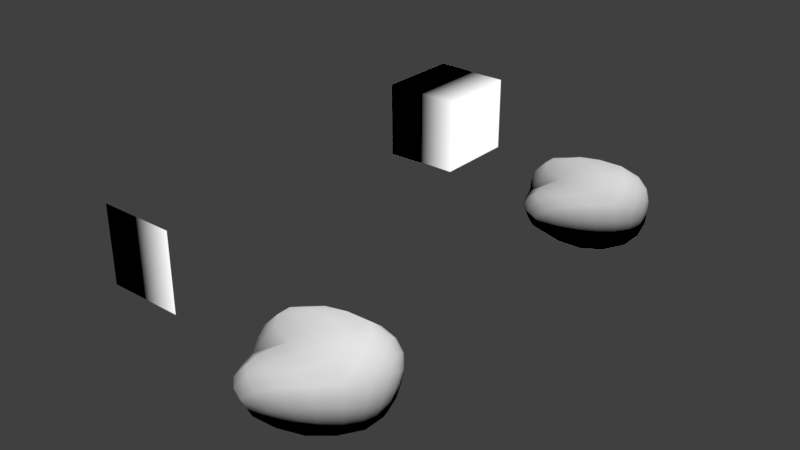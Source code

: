 # Source: Starting_Intuition.blend  (saved by Blender 4.5.87; exported with 4.5.12 LTS)
import bpy
from mathutils import Matrix  # noqa: F401  (used for matrix-valued properties, if any)

bpy.ops.wm.read_factory_settings(use_empty=True)
scene = bpy.context.scene
scene.name = 'Scene'

# ---- collections
col_collection = bpy.data.collections.new('Collection'); scene.collection.children.link(col_collection)

# ---- materials (node trees are filled in below, after node groups)
mat_gradient_basic = bpy.data.materials.new('Gradient Basic')
mat_object_coords = bpy.data.materials.new('Object Coords')

# ---- material node trees
mat_gradient_basic.use_nodes = True; mat_gradient_basic.node_tree.nodes.clear()
_N = mat_gradient_basic.node_tree.nodes; _L = mat_gradient_basic.node_tree.links
n0 = _N.new('ShaderNodeOutputMaterial'); n0.name = 'Material Output'; n0.location = (-149, 180)
n1 = _N.new('ShaderNodeTexGradient'); n1.name = 'Gradient Texture'; n1.location = (-444, 178)
n2 = _N.new('ShaderNodeMapping'); n2.name = 'Mapping'; n2.location = (-664, 168)
n3 = _N.new('ShaderNodeTexCoord'); n3.name = 'Texture Coordinate'; n3.location = (-889, 172)
_L.new(n2.outputs[0], n1.inputs[0])
_L.new(n1.outputs[0], n0.inputs[0])
_L.new(n3.outputs[3], n2.inputs[0])
n0.is_active_output = True
mat_object_coords.use_nodes = True; mat_object_coords.node_tree.nodes.clear()
_N = mat_object_coords.node_tree.nodes; _L = mat_object_coords.node_tree.links
n0 = _N.new('ShaderNodeOutputMaterial'); n0.name = 'Material Output'; n0.location = (-149, 180)
n1 = _N.new('ShaderNodeTexCoord'); n1.name = 'Texture Coordinate'; n1.location = (-889, 172)
n2 = _N.new('ShaderNodeSeparateXYZ'); n2.name = 'Separate XYZ'; n2.location = (-522, 164)
n3 = _N.new('ShaderNodeMapping'); n3.name = 'Mapping'; n3.location = (-702, 147)
_L.new(n3.outputs[0], n2.inputs[0])
_L.new(n2.outputs[0], n0.inputs[0])
_L.new(n1.outputs[3], n3.inputs[0])
n0.is_active_output = True

# ---- world
world_world = bpy.data.worlds.new('World'); scene.world = world_world
world_world.use_nodes = True; world_world.node_tree.nodes.clear()
_N = world_world.node_tree.nodes; _L = world_world.node_tree.links
n0 = _N.new('ShaderNodeOutputWorld'); n0.name = 'World Output'; n0.location = (300, 300)
n1 = _N.new('ShaderNodeBackground'); n1.name = 'Background'; n1.location = (10, 300)
n1.inputs[0].default_value = (0.05088, 0.05088, 0.05088, 1.0)
_L.new(n1.outputs[0], n0.inputs[0])
n0.is_active_output = True
world_world.color = (0.05088, 0.05088, 0.05088)
world_world.sun_shadow_jitter_overblur = 0.0

# ---- meshes
me_rock_004 = bpy.data.meshes.new('rock.004')
me_rock_004.from_pydata([(-0.7653, -1.322, -1.782), (0.7075, -1.32, -1.783), (0.3142, -1.319, 1.781), (-0.6286, 1.319, -1.781), (0.6977, 1.321, -1.779), (0.3634, 1.319, 1.782), (-0.01587, 0.00285, 1.783), (0.0714, 0.2082, -1.783)], [], [(0, 1, 2), (0, 7, 1), (3, 7, 0), (3, 4, 7), (1, 7, 4), (3, 5, 4), (1, 6, 2), (1, 4, 6), (4, 5, 6), (0, 2, 6), (0, 6, 3), (3, 6, 5)])
me_rock_004.polygons.foreach_set('use_smooth', [True] * 12)
_k = {(0, 2): 0.51988, (1, 2): 0.43293, (3, 7): 0.13978, (0, 3): 0.32738, (3, 4): 0.12097, (1, 4): 0.2822, (4, 5): 0.28009, (1, 6): 0.2096, (5, 6): 0.08937, (0, 6): 0.14785}
me_rock_004.attributes.new('crease_edge', 'FLOAT', 'EDGE').data.foreach_set('value', [_k.get((min(e.vertices), max(e.vertices)), 0.0) for e in me_rock_004.edges])
me_rock_004.materials.append(mat_gradient_basic)
me_rock_004.update()
me_plane = bpy.data.meshes.new('Plane')
me_plane.from_pydata([(-1.0, -1.0, 0.0), (1.0, -1.0, 0.0), (-1.0, 1.0, 0.0), (1.0, 1.0, 0.0)], [], [(0, 1, 3, 2)])
_uv = me_plane.uv_layers.new(name='UVMap')
_uv.uv.foreach_set('vector', [0.0, 0.0, 1.0, 0.0, 1.0, 1.0, 0.0, 1.0])
me_plane.materials.append(mat_gradient_basic)
me_plane.update()
me_rock_001 = bpy.data.meshes.new('rock.001')
me_rock_001.from_pydata([(-0.8584, -1.348, -1.336), (0.6144, -1.346, -1.338), (0.2212, -1.345, 2.226), (-0.7217, 1.293, -1.336), (0.6047, 1.295, -1.333), (0.2703, 1.293, 2.227), (-0.1089, -0.02339, 2.228), (-0.02164, 0.1819, -1.338)], [], [(0, 1, 2), (0, 7, 1), (3, 7, 0), (3, 4, 7), (1, 7, 4), (3, 5, 4), (1, 6, 2), (1, 4, 6), (4, 5, 6), (0, 2, 6), (0, 6, 3), (3, 6, 5)])
me_rock_001.polygons.foreach_set('use_smooth', [True] * 12)
_k = {(0, 2): 0.51988, (1, 2): 0.43293, (3, 7): 0.13978, (0, 3): 0.32738, (3, 4): 0.12097, (1, 4): 0.2822, (4, 5): 0.28009, (1, 6): 0.2096, (5, 6): 0.08937, (0, 6): 0.14785}
me_rock_001.attributes.new('crease_edge', 'FLOAT', 'EDGE').data.foreach_set('value', [_k.get((min(e.vertices), max(e.vertices)), 0.0) for e in me_rock_001.edges])
me_rock_001.materials.append(mat_object_coords)
me_rock_001.update()
me_plane_001 = bpy.data.meshes.new('Plane.001')
me_plane_001.from_pydata([(-1.0, -1.0, -1.114), (1.0, -1.0, -1.114), (-1.0, 1.0, -1.114), (1.0, 1.0, -1.114), (-1.0, -1.0, 1.114), (1.0, -1.0, 1.114), (-1.0, 1.0, 1.114), (1.0, 1.0, 1.114)], [], [(0, 2, 3, 1), (4, 5, 7, 6), (2, 0, 4, 6), (3, 2, 6, 7), (0, 1, 5, 4), (1, 3, 7, 5)])
_uv = me_plane_001.uv_layers.new(name='UVMap')
_uv.uv.foreach_set('vector', [0.0, 0.0, 0.0, 1.0, 1.0, 1.0, 1.0, 0.0, 0.0, 0.0, 1.0, 0.0, 1.0, 1.0, 0.0, 1.0, 0.0, 1.0, 0.0, 0.0, 0.0, 0.0, 0.0, 1.0, 1.0, 1.0, 0.0, 1.0, 0.0, 1.0, 1.0, 1.0, 0.0, 0.0, 1.0, 0.0, 1.0, 0.0, 0.0, 0.0, 1.0, 0.0, 1.0, 1.0, 1.0, 1.0, 1.0, 0.0])
me_plane_001.materials.append(mat_object_coords)
me_plane_001.update()

# ---- objects
ob_rock = bpy.data.objects.new('Rock', me_rock_004)
ob_plane = bpy.data.objects.new('Plane', me_plane)
ob_rock_001 = bpy.data.objects.new('Rock.001', me_rock_001)
ob_plane_001 = bpy.data.objects.new('Plane.001', me_plane_001)

# ---- transforms, parenting, visibility, modifiers, constraints
ob_rock.location = (2.006, -0.08692, -0.3486)
ob_rock.rotation_euler = (0.6988, -1.45, -0.2751)
_m = ob_rock.modifiers.new('Subsurf', 'SUBSURF')
_m.render_levels = 1
_m = ob_rock.modifiers.new('Subsurf.001', 'SUBSURF')
_m.render_levels = 1
_m = ob_rock.modifiers.new('Displace', 'DISPLACE')
_m.mid_level = 0.0
_m.strength = 0.002961
_m = ob_rock.modifiers.new('Displace.001', 'DISPLACE')
_m.mid_level = 0.0
_m.strength = 0.2214
_m = ob_rock.modifiers.new('Displace.002', 'DISPLACE')
_m.strength = 0.05488
_m = ob_rock.modifiers.new('Displace.003', 'DISPLACE')
_m.strength = 0.03471
ob_plane.location = (-2.646, -1.935e-07, 0.2876)
ob_plane.rotation_euler = (1.571, -0.0, 0.0)
ob_rock_001.location = (2.41, 9.624, -0.2954)
ob_rock_001.rotation_euler = (0.6988, -1.45, -0.2751)
_m = ob_rock_001.modifiers.new('Subsurf', 'SUBSURF')
_m.render_levels = 1
_m = ob_rock_001.modifiers.new('Subsurf.001', 'SUBSURF')
_m.render_levels = 1
_m = ob_rock_001.modifiers.new('Displace', 'DISPLACE')
_m.mid_level = 0.0
_m.strength = 0.002961
_m = ob_rock_001.modifiers.new('Displace.001', 'DISPLACE')
_m.mid_level = 0.0
_m.strength = 0.2214
_m = ob_rock_001.modifiers.new('Displace.002', 'DISPLACE')
_m.strength = 0.05488
_m = ob_rock_001.modifiers.new('Displace.003', 'DISPLACE')
_m.strength = 0.03471
ob_plane_001.location = (-2.646, 10.62, 0.2876)
ob_plane_001.rotation_euler = (1.571, -0.0, 0.0)
ob_plane_001.scale = (1.0, 1.0, -1.0)

# ---- collection membership
col_collection.objects.link(ob_rock)
col_collection.objects.link(ob_plane)
col_collection.objects.link(ob_rock_001)
col_collection.objects.link(ob_plane_001)

# ---- scene / render settings (as saved in the file)
scene.frame_start = 1; scene.frame_end = 250; scene.frame_set(1)
scene.render.engine = 'CYCLES'
scene.cycles.use_denoising = False
scene.cycles.samples = 256
scene.view_settings.view_transform = 'Standard'
bpy.context.view_layer.update()

# ---- added for rendering (the .blend has no active camera and no usable light): camera, sun
cam_auto = bpy.data.cameras.new('AutoCamera')
cam_auto.lens = 50.0
cam_auto.sensor_width = 36.0
cam_auto.clip_end = 1000.0
ob_auto_camera = bpy.data.objects.new('AutoCamera', cam_auto)
scene.collection.objects.link(ob_auto_camera)
ob_auto_camera.location = (14.8042, -12.3441, 11.6693)
ob_auto_camera.rotation_euler = (1.09748, -7.21219e-08, 0.694738)
scene.camera = ob_auto_camera
light_auto_sun = bpy.data.lights.new('AutoSun', 'SUN')
light_auto_sun.energy = 3.0
light_auto_sun.angle = 0.0523599
ob_auto_sun = bpy.data.objects.new('AutoSun', light_auto_sun)
scene.collection.objects.link(ob_auto_sun)
ob_auto_sun.rotation_euler = (0.872665, 0.174533, 0.523599)
bpy.context.view_layer.update()
